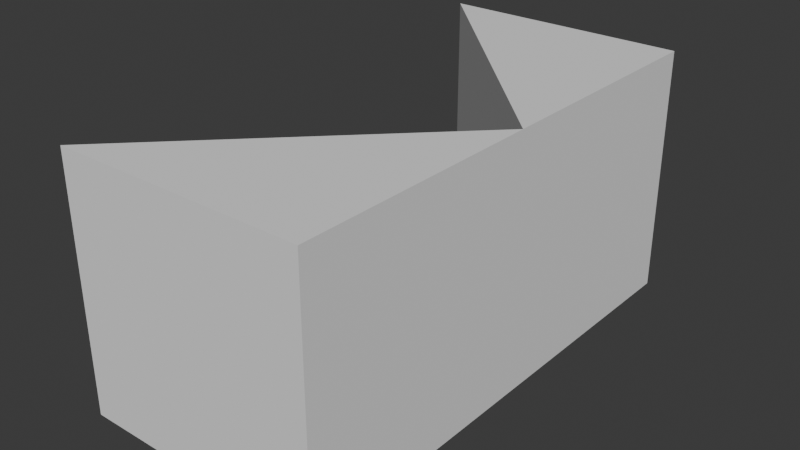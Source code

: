 # Source: partYellow.blend  (saved by Blender 4.2.66; exported with 4.5.12 LTS)
import bpy
from mathutils import Matrix  # noqa: F401  (used for matrix-valued properties, if any)

bpy.ops.wm.read_factory_settings(use_empty=True)
scene = bpy.context.scene
scene.name = 'Scene'

# ---- collections
col_collection = bpy.data.collections.new('Collection'); scene.collection.children.link(col_collection)

# ---- world
world_world = bpy.data.worlds.new('World'); scene.world = world_world
world_world.use_nodes = True; world_world.node_tree.nodes.clear()
_N = world_world.node_tree.nodes; _L = world_world.node_tree.links
n0 = _N.new('ShaderNodeOutputWorld'); n0.name = 'World Output'; n0.location = (300, 300)
n1 = _N.new('ShaderNodeBackground'); n1.name = 'Background'; n1.location = (10, 300)
n1.inputs[0].default_value = (0.05088, 0.05088, 0.05088, 1.0)
_L.new(n1.outputs[0], n0.inputs[0])
n0.is_active_output = True
world_world.color = (0.05088, 0.05088, 0.05088)
world_world.sun_shadow_jitter_overblur = 0.0

# ---- meshes
me_cube_001 = bpy.data.meshes.new('Cube.001')
me_cube_001.from_pydata([(-1.5, -0.75, -1.5), (-1.5, -0.75, 1.5), (-1.5, -0.75, -1.5), (-1.5, -0.75, 1.5), (1.5, -0.75, -1.5), (1.5, -0.75, 1.5), (1.5, 2.25, -1.5), (1.5, 2.25, 1.5)], [], [(0, 1, 3, 2), (2, 3, 7, 6), (6, 7, 5, 4), (4, 5, 1, 0), (2, 6, 4, 0), (7, 3, 1, 5)])
_uv = me_cube_001.uv_layers.new(name='UVMap')
_uv.uv.foreach_set('vector', [0.375, 0.0, 0.625, 0.0, 0.625, 0.25, 0.375, 0.25, 0.375, 0.25, 0.625, 0.25, 0.625, 0.5, 0.375, 0.5, 0.375, 0.5, 0.625, 0.5, 0.625, 0.75, 0.375, 0.75, 0.375, 0.75, 0.625, 0.75, 0.625, 1.0, 0.375, 1.0, 0.125, 0.5, 0.375, 0.5, 0.375, 0.75, 0.125, 0.75, 0.625, 0.5, 0.875, 0.5, 0.875, 0.75, 0.625, 0.75])
me_cube_001.update()
me_cube_002 = bpy.data.meshes.new('Cube.002')
me_cube_002.from_pydata([(-1.5, 0.75, 1.5), (-1.5, 0.75, -1.5), (-1.5, 0.75, 1.5), (-1.5, 0.75, -1.5), (1.5, 0.75, 1.5), (1.5, 0.75, -1.5), (1.5, -2.25, 1.5), (1.5, -2.25, -1.5)], [], [(0, 1, 3, 2), (2, 3, 7, 6), (6, 7, 5, 4), (4, 5, 1, 0), (2, 6, 4, 0), (7, 3, 1, 5)])
_uv = me_cube_002.uv_layers.new(name='UVMap')
_uv.uv.foreach_set('vector', [0.375, 0.0, 0.625, 0.0, 0.625, 0.25, 0.375, 0.25, 0.375, 0.25, 0.625, 0.25, 0.625, 0.5, 0.375, 0.5, 0.375, 0.5, 0.625, 0.5, 0.625, 0.75, 0.375, 0.75, 0.375, 0.75, 0.625, 0.75, 0.625, 1.0, 0.375, 1.0, 0.125, 0.5, 0.375, 0.5, 0.375, 0.75, 0.125, 0.75, 0.625, 0.5, 0.875, 0.5, 0.875, 0.75, 0.625, 0.75])
me_cube_002.update()

# ---- objects
ob_cube = bpy.data.objects.new('Cube', None)
ob_cube_1 = bpy.data.objects.new('Cube', me_cube_001)
ob_cube_001 = bpy.data.objects.new('Cube.001', me_cube_002)

# ---- transforms, parenting, visibility, modifiers, constraints
ob_cube.location = (0.0, 0.0, 0.0)
ob_cube_1.location = (-10.5, -2.25, 1.5)
ob_cube_001.location = (-10.5, 2.25, 1.5)

# ---- collection membership
col_collection.objects.link(ob_cube)
col_collection.objects.link(ob_cube_1)
col_collection.objects.link(ob_cube_001)

# ---- scene / render settings (as saved in the file)
scene.frame_start = 1; scene.frame_end = 250; scene.frame_set(1)
scene.render.engine = 'BLENDER_EEVEE_NEXT'
scene.unit_settings.scale_length = 0.001
bpy.context.view_layer.update()

# ---- added for rendering (the .blend has no active camera and no usable light): camera, sun
cam_auto = bpy.data.cameras.new('AutoCamera')
cam_auto.lens = 50.0
cam_auto.sensor_width = 36.0
cam_auto.clip_end = 1000.0
ob_auto_camera = bpy.data.objects.new('AutoCamera', cam_auto)
scene.collection.objects.link(ob_auto_camera)
ob_auto_camera.location = (-3.70102, -8.15878, 6.93919)
ob_auto_camera.rotation_euler = (1.09748, -7.21219e-08, 0.694738)
scene.camera = ob_auto_camera
light_auto_sun = bpy.data.lights.new('AutoSun', 'SUN')
light_auto_sun.energy = 3.0
light_auto_sun.angle = 0.0523599
ob_auto_sun = bpy.data.objects.new('AutoSun', light_auto_sun)
scene.collection.objects.link(ob_auto_sun)
ob_auto_sun.rotation_euler = (0.872665, 0.174533, 0.523599)
bpy.context.view_layer.update()
